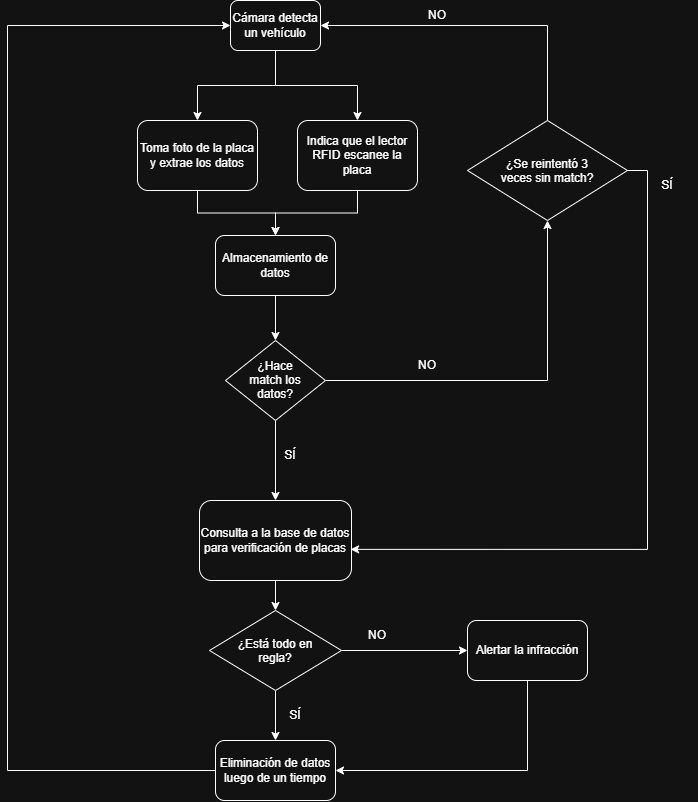

The diagram above was exported from draw.io. Its source (the exported page's mxGraphModel, read from the mxfile embedded in the PNG):
<mxGraphModel dx="1030" dy="642" grid="1" gridSize="10" guides="1" tooltips="1" connect="1" arrows="1" fold="1" page="1" pageScale="1" pageWidth="827" pageHeight="1169" math="0" shadow="0">
  <root>
    <mxCell id="0" />
    <mxCell id="1" parent="0" />
    <mxCell id="yKsEf0Z3B1xhBmiXhvED-3" edge="1" parent="1" source="yKsEf0Z3B1xhBmiXhvED-1" style="edgeStyle=orthogonalEdgeStyle;rounded=0;orthogonalLoop=1;jettySize=auto;html=1;exitX=0.5;exitY=1;exitDx=0;exitDy=0;fontColor=light-dark(#000000,#FFFFFF);" target="yKsEf0Z3B1xhBmiXhvED-2">
      <mxGeometry relative="1" as="geometry" />
    </mxCell>
    <mxCell id="yKsEf0Z3B1xhBmiXhvED-4" edge="1" parent="1" source="yKsEf0Z3B1xhBmiXhvED-1" style="edgeStyle=orthogonalEdgeStyle;rounded=0;orthogonalLoop=1;jettySize=auto;html=1;exitX=0.5;exitY=1;exitDx=0;exitDy=0;entryX=0.5;entryY=0;entryDx=0;entryDy=0;fontColor=light-dark(#000000,#FFFFFF);" target="yKsEf0Z3B1xhBmiXhvED-6">
      <mxGeometry relative="1" as="geometry">
        <mxPoint x="390" y="190" as="targetPoint" />
      </mxGeometry>
    </mxCell>
    <mxCell id="yKsEf0Z3B1xhBmiXhvED-1" parent="1" style="rounded=1;whiteSpace=wrap;html=1;fontColor=light-dark(#000000,#FFFFFF);" value="Cámara detecta un vehículo" vertex="1">
      <mxGeometry height="50" width="90" x="273" y="70" as="geometry" />
    </mxCell>
    <mxCell id="yKsEf0Z3B1xhBmiXhvED-26" edge="1" parent="1" source="yKsEf0Z3B1xhBmiXhvED-2" style="edgeStyle=orthogonalEdgeStyle;rounded=0;orthogonalLoop=1;jettySize=auto;html=1;exitX=0.5;exitY=1;exitDx=0;exitDy=0;entryX=0.5;entryY=0;entryDx=0;entryDy=0;" target="yKsEf0Z3B1xhBmiXhvED-25">
      <mxGeometry relative="1" as="geometry" />
    </mxCell>
    <mxCell id="yKsEf0Z3B1xhBmiXhvED-2" parent="1" style="rounded=1;whiteSpace=wrap;html=1;fontColor=light-dark(#000000,#FFFFFF);" value="Toma foto de la placa y extrae los datos" vertex="1">
      <mxGeometry height="70" width="120" x="180" y="190" as="geometry" />
    </mxCell>
    <mxCell id="yKsEf0Z3B1xhBmiXhvED-27" edge="1" parent="1" source="yKsEf0Z3B1xhBmiXhvED-6" style="edgeStyle=orthogonalEdgeStyle;rounded=0;orthogonalLoop=1;jettySize=auto;html=1;exitX=0.5;exitY=1;exitDx=0;exitDy=0;entryX=0.5;entryY=0;entryDx=0;entryDy=0;" target="yKsEf0Z3B1xhBmiXhvED-25">
      <mxGeometry relative="1" as="geometry" />
    </mxCell>
    <mxCell id="yKsEf0Z3B1xhBmiXhvED-6" parent="1" style="rounded=1;whiteSpace=wrap;html=1;fontColor=light-dark(#000000,#FFFFFF);" value="Indica que el lector RFID escanee la placa" vertex="1">
      <mxGeometry height="70" width="120" x="340" y="190" as="geometry" />
    </mxCell>
    <mxCell id="yKsEf0Z3B1xhBmiXhvED-12" edge="1" parent="1" source="yKsEf0Z3B1xhBmiXhvED-16" style="edgeStyle=orthogonalEdgeStyle;rounded=0;orthogonalLoop=1;jettySize=auto;html=1;fontColor=light-dark(#000000,#FFFFFF);" target="yKsEf0Z3B1xhBmiXhvED-11">
      <mxGeometry relative="1" as="geometry">
        <mxPoint x="320" y="480" as="sourcePoint" />
      </mxGeometry>
    </mxCell>
    <mxCell id="7_38UKFzSQJ9H4t6pbPt-4" edge="1" parent="1" source="yKsEf0Z3B1xhBmiXhvED-11" style="edgeStyle=orthogonalEdgeStyle;rounded=0;orthogonalLoop=1;jettySize=auto;html=1;exitX=0.5;exitY=1;exitDx=0;exitDy=0;entryX=0.5;entryY=0;entryDx=0;entryDy=0;" target="7_38UKFzSQJ9H4t6pbPt-3">
      <mxGeometry relative="1" as="geometry" />
    </mxCell>
    <mxCell id="yKsEf0Z3B1xhBmiXhvED-11" parent="1" style="rounded=1;whiteSpace=wrap;html=1;fontColor=light-dark(#000000,#FFFFFF);" value="Consulta a la base de datos para verificación de placas" vertex="1">
      <mxGeometry height="80" width="152" x="242" y="570" as="geometry" />
    </mxCell>
    <mxCell id="yKsEf0Z3B1xhBmiXhvED-13" parent="1" style="text;html=1;whiteSpace=wrap;strokeColor=none;fillColor=none;align=center;verticalAlign=middle;rounded=0;fontColor=light-dark(#000000,#FFFFFF);" value="SÍ" vertex="1">
      <mxGeometry height="30" width="60" x="303" y="510" as="geometry" />
    </mxCell>
    <mxCell id="yKsEf0Z3B1xhBmiXhvED-15" parent="1" style="text;html=1;whiteSpace=wrap;strokeColor=none;fillColor=none;align=center;verticalAlign=middle;rounded=0;fontColor=light-dark(#000000,#FFFFFF);" value="NO" vertex="1">
      <mxGeometry height="30" width="60" x="440" y="420" as="geometry" />
    </mxCell>
    <mxCell id="yKsEf0Z3B1xhBmiXhvED-20" edge="1" parent="1" source="yKsEf0Z3B1xhBmiXhvED-16" style="edgeStyle=orthogonalEdgeStyle;rounded=0;orthogonalLoop=1;jettySize=auto;html=1;exitX=1;exitY=0.5;exitDx=0;exitDy=0;entryX=0.5;entryY=1;entryDx=0;entryDy=0;" target="yKsEf0Z3B1xhBmiXhvED-19">
      <mxGeometry relative="1" as="geometry" />
    </mxCell>
    <mxCell id="yKsEf0Z3B1xhBmiXhvED-16" parent="1" style="rhombus;whiteSpace=wrap;html=1;shapeInside=1;" value="¿Hace match los datos?" vertex="1">
      <mxGeometry height="80" width="100" x="268" y="410" as="geometry" />
    </mxCell>
    <mxCell id="yKsEf0Z3B1xhBmiXhvED-21" edge="1" parent="1" source="yKsEf0Z3B1xhBmiXhvED-19" style="edgeStyle=orthogonalEdgeStyle;rounded=0;orthogonalLoop=1;jettySize=auto;html=1;exitX=0.5;exitY=0;exitDx=0;exitDy=0;entryX=1;entryY=0.5;entryDx=0;entryDy=0;" target="yKsEf0Z3B1xhBmiXhvED-1">
      <mxGeometry relative="1" as="geometry" />
    </mxCell>
    <mxCell id="yKsEf0Z3B1xhBmiXhvED-19" parent="1" style="rhombus;whiteSpace=wrap;html=1;shapeInside=1;" value="¿Se reintentó 3 veces sin match?" vertex="1">
      <mxGeometry height="100" width="160" x="510" y="190" as="geometry" />
    </mxCell>
    <mxCell id="yKsEf0Z3B1xhBmiXhvED-22" parent="1" style="text;html=1;whiteSpace=wrap;strokeColor=none;fillColor=none;align=center;verticalAlign=middle;rounded=0;fontColor=light-dark(#000000,#FFFFFF);" value="NO" vertex="1">
      <mxGeometry height="30" width="60" x="450" y="70" as="geometry" />
    </mxCell>
    <mxCell id="yKsEf0Z3B1xhBmiXhvED-23" edge="1" parent="1" source="yKsEf0Z3B1xhBmiXhvED-19" style="edgeStyle=orthogonalEdgeStyle;rounded=0;orthogonalLoop=1;jettySize=auto;html=1;exitX=1;exitY=0.5;exitDx=0;exitDy=0;entryX=0.994;entryY=0.611;entryDx=0;entryDy=0;entryPerimeter=0;" target="yKsEf0Z3B1xhBmiXhvED-11">
      <mxGeometry relative="1" as="geometry" />
    </mxCell>
    <mxCell id="yKsEf0Z3B1xhBmiXhvED-24" parent="1" style="text;html=1;whiteSpace=wrap;strokeColor=none;fillColor=none;align=center;verticalAlign=middle;rounded=0;" value="SÍ" vertex="1">
      <mxGeometry height="30" width="60" x="680" y="240" as="geometry" />
    </mxCell>
    <mxCell id="yKsEf0Z3B1xhBmiXhvED-28" edge="1" parent="1" source="yKsEf0Z3B1xhBmiXhvED-25" style="edgeStyle=orthogonalEdgeStyle;rounded=0;orthogonalLoop=1;jettySize=auto;html=1;exitX=0.5;exitY=1;exitDx=0;exitDy=0;" target="yKsEf0Z3B1xhBmiXhvED-16">
      <mxGeometry relative="1" as="geometry" />
    </mxCell>
    <mxCell id="yKsEf0Z3B1xhBmiXhvED-25" parent="1" style="rounded=1;whiteSpace=wrap;html=1;" value="Almacenamiento de datos" vertex="1">
      <mxGeometry height="60" width="120" x="258" y="305" as="geometry" />
    </mxCell>
    <mxCell id="yKsEf0Z3B1xhBmiXhvED-33" edge="1" parent="1" source="yKsEf0Z3B1xhBmiXhvED-31" style="edgeStyle=orthogonalEdgeStyle;rounded=0;orthogonalLoop=1;jettySize=auto;html=1;exitX=0;exitY=0.5;exitDx=0;exitDy=0;entryX=0;entryY=0.5;entryDx=0;entryDy=0;" target="yKsEf0Z3B1xhBmiXhvED-1">
      <mxGeometry relative="1" as="geometry">
        <Array as="points">
          <mxPoint x="50" y="840" />
          <mxPoint x="50" y="95" />
        </Array>
        <mxPoint x="180" y="807.5" as="sourcePoint" />
        <mxPoint x="195" y="92.5" as="targetPoint" />
      </mxGeometry>
    </mxCell>
    <mxCell id="yKsEf0Z3B1xhBmiXhvED-31" parent="1" style="rounded=1;whiteSpace=wrap;html=1;" value="Eliminación de datos&lt;div&gt;luego de un tiempo&lt;/div&gt;" vertex="1">
      <mxGeometry height="60" width="120" x="258" y="810" as="geometry" />
    </mxCell>
    <mxCell id="7_38UKFzSQJ9H4t6pbPt-5" edge="1" parent="1" source="7_38UKFzSQJ9H4t6pbPt-3" style="edgeStyle=orthogonalEdgeStyle;rounded=0;orthogonalLoop=1;jettySize=auto;html=1;exitX=0.5;exitY=1;exitDx=0;exitDy=0;entryX=0.5;entryY=0;entryDx=0;entryDy=0;" target="yKsEf0Z3B1xhBmiXhvED-31">
      <mxGeometry relative="1" as="geometry" />
    </mxCell>
    <mxCell id="7_38UKFzSQJ9H4t6pbPt-8" edge="1" parent="1" source="7_38UKFzSQJ9H4t6pbPt-3" style="edgeStyle=orthogonalEdgeStyle;rounded=0;orthogonalLoop=1;jettySize=auto;html=1;exitX=1;exitY=0.5;exitDx=0;exitDy=0;entryX=0;entryY=0.5;entryDx=0;entryDy=0;" target="7_38UKFzSQJ9H4t6pbPt-7">
      <mxGeometry relative="1" as="geometry" />
    </mxCell>
    <mxCell id="7_38UKFzSQJ9H4t6pbPt-3" parent="1" style="rhombus;whiteSpace=wrap;html=1;shapeInside=1;" value="¿Está todo en regla?" vertex="1">
      <mxGeometry height="80" width="132" x="252" y="680" as="geometry" />
    </mxCell>
    <mxCell id="7_38UKFzSQJ9H4t6pbPt-6" parent="1" style="text;html=1;whiteSpace=wrap;strokeColor=none;fillColor=none;align=center;verticalAlign=middle;rounded=0;" value="SÍ" vertex="1">
      <mxGeometry height="30" width="60" x="308" y="770" as="geometry" />
    </mxCell>
    <mxCell id="7_38UKFzSQJ9H4t6pbPt-9" edge="1" parent="1" source="7_38UKFzSQJ9H4t6pbPt-7" style="edgeStyle=orthogonalEdgeStyle;rounded=0;orthogonalLoop=1;jettySize=auto;html=1;exitX=0.5;exitY=1;exitDx=0;exitDy=0;entryX=1;entryY=0.5;entryDx=0;entryDy=0;" target="yKsEf0Z3B1xhBmiXhvED-31">
      <mxGeometry relative="1" as="geometry" />
    </mxCell>
    <mxCell id="7_38UKFzSQJ9H4t6pbPt-7" parent="1" style="rounded=1;whiteSpace=wrap;html=1;" value="Alertar la infracción" vertex="1">
      <mxGeometry height="60" width="120" x="510" y="690" as="geometry" />
    </mxCell>
    <mxCell id="7_38UKFzSQJ9H4t6pbPt-10" parent="1" style="text;html=1;whiteSpace=wrap;strokeColor=none;fillColor=none;align=center;verticalAlign=middle;rounded=0;" value="NO" vertex="1">
      <mxGeometry height="30" width="60" x="390" y="690" as="geometry" />
    </mxCell>
  </root>
</mxGraphModel>